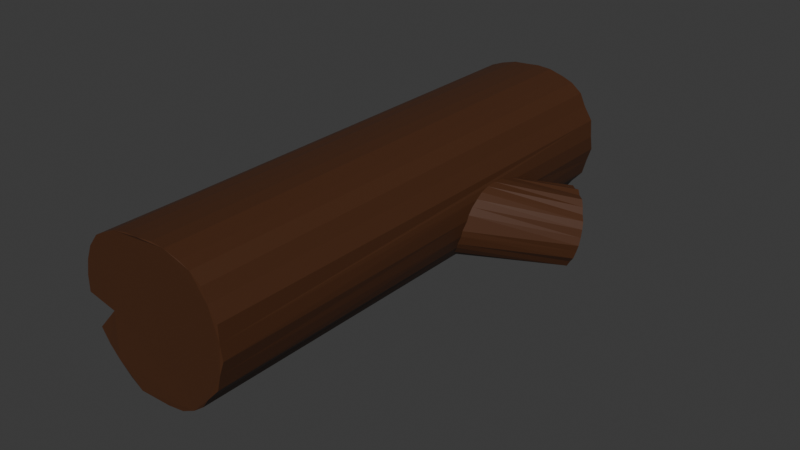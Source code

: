 # Source: Campfire_bank.blend  (saved by Blender 4.2.66; exported with 4.5.12 LTS)
import bpy
from mathutils import Matrix  # noqa: F401  (used for matrix-valued properties, if any)

bpy.ops.wm.read_factory_settings(use_empty=True)
scene = bpy.context.scene
scene.name = 'Scene'

# ---- collections
col_collection = bpy.data.collections.new('Collection'); scene.collection.children.link(col_collection)

# ---- materials (node trees are filled in below, after node groups)
mat_burned_wood = bpy.data.materials.new('burned_wood')

# ---- material node trees
mat_burned_wood.use_nodes = True; mat_burned_wood.node_tree.nodes.clear()
_N = mat_burned_wood.node_tree.nodes; _L = mat_burned_wood.node_tree.links
n0 = _N.new('ShaderNodeBsdfPrincipled'); n0.name = 'Principled BSDF'; n0.location = (10, 300)
n0.inputs[0].default_value = (0.0694, 0.02411, 0.008236, 1.0)
n1 = _N.new('ShaderNodeOutputMaterial'); n1.name = 'Material Output'; n1.location = (300, 300)
_L.new(n0.outputs[0], n1.inputs[0])
n1.is_active_output = True

# ---- world
world_world = bpy.data.worlds.new('World'); scene.world = world_world
world_world.use_nodes = True; world_world.node_tree.nodes.clear()
_N = world_world.node_tree.nodes; _L = world_world.node_tree.links
n0 = _N.new('ShaderNodeOutputWorld'); n0.name = 'World Output'; n0.location = (300, 300)
n1 = _N.new('ShaderNodeBackground'); n1.name = 'Background'; n1.location = (10, 300)
n1.inputs[0].default_value = (0.05088, 0.05088, 0.05088, 1.0)
_L.new(n1.outputs[0], n0.inputs[0])
n0.is_active_output = True
world_world.color = (0.05088, 0.05088, 0.05088)
world_world.sun_shadow_jitter_overblur = 0.0

# ---- meshes
me_cylinder_002 = bpy.data.meshes.new('Cylinder.002')
me_cylinder_002.from_pydata([(-0.03368, 1.012, -1.232), (-0.03368, 1.012, 1.34), (0.1853, 0.9804, -1.232), (0.1853, 0.9804, 1.34), (0.3827, 0.9239, -1.235), (0.3827, 0.9239, 1.337), (0.5707, 0.8647, -1.228), (0.5707, 0.8647, 1.343), (0.7208, 0.7336, -1.235), (0.7208, 0.7336, 1.337), (0.8247, 0.5529, -1.227), (0.8062, 0.5409, 1.344), (0.9239, 0.3827, -1.235), (0.9239, 0.3827, 1.337), (0.9808, 0.1951, -1.235), (0.9808, 0.1951, 1.337), (0.6186, 0.01462, -1.23), (-0.7541, 0.6498, -0.1259), (0.6342, -0.0119, 1.34), (-0.7071, 0.7071, -0.1358), (0.9808, -0.1951, -1.235), (0.9808, -0.1951, 1.337), (0.9239, -0.3827, -1.235), (0.9239, -0.3827, 1.337), (0.8324, -0.5496, -1.234), (0.829, -0.559, 1.337), (0.7071, -0.7071, -1.235), (-0.4965, 0.863, -0.209), (0.7071, -0.7071, 1.337), (0.5348, -0.7917, -1.233), (0.5344, -0.8249, 1.338), (0.3901, -0.8542, -1.235), (0.3901, -0.8542, 1.337), (0.2098, -0.8688, -1.233), (-0.4074, 0.9107, -0.3513), (0.2105, -0.8818, 1.338), (0.009863, -0.8615, -1.235), (0.009863, -0.8615, 1.337), (-0.1682, -0.8285, -1.227), (-0.1682, -0.8285, 1.345), (-0.349, -0.7834, -1.235), (-0.349, -0.7834, 1.337), (-0.5238, -0.7206, -1.233), (-0.5238, -0.7206, 1.339), (-0.6977, -0.6079, -1.235), (-0.6977, -0.6079, 1.337), (-0.8212, -0.5163, -1.232), (-0.8212, -0.5163, 1.339), (-0.9193, -0.3678, -1.235), (-0.9193, -0.3678, 1.337), (-0.9517, -0.1943, -1.231), (-0.9517, -0.1943, 1.341), (-1.0, 0.0, -1.235), (-1.0, 0.0, 1.337), (-0.9781, 0.2082, -1.219), (-0.9613, 0.1938, 1.341), (-0.9239, 0.3827, -1.235), (-0.9239, 0.3827, 1.337), (-0.8259, 0.53, -1.23), (-0.8259, 0.53, 1.342), (-0.7071, 0.7071, -1.235), (-0.9594, 0.2654, -0.6032), (-0.7071, 0.7071, 1.337), (-0.5454, 0.8073, -1.224), (-0.5454, 0.8073, 1.347), (-0.3827, 0.9239, -1.235), (-0.9855, 0.1468, -0.4893), (-0.3827, 0.9239, 1.337), (-0.989, 0.1119, -0.4273), (-0.2314, 0.978, -1.231), (-0.2314, 0.978, 1.341), (-0.9903, 0.09843, -0.3674), (-0.9815, 0.1879, -0.2225), (-0.9808, 0.1951, -0.5435), (-0.9239, 0.3827, -0.6668), (-0.9239, 0.3827, -0.1489), (-0.9359, 0.3432, -0.6496), (-0.8315, 0.5556, -0.7093), (-0.7404, 0.6665, -0.7001), (-0.7071, 0.7071, -0.6884), (-0.5588, 0.8288, -0.1787), (-0.4408, 0.8928, -0.4712), (-0.4491, 0.8884, -0.2487), (-1.645, 0.5702, -0.6559), (-0.9895, 0.107, -0.3119), (-1.67, 0.6465, -0.6346), (-0.9865, 0.1372, -0.263), (-1.682, 0.7256, -0.6153), (-1.714, 0.7875, -0.5912), (-0.9642, 0.2497, -0.1866), (-1.714, 0.8722, -0.5713), (-0.9415, 0.3247, -0.1597), (-1.686, 0.9667, -0.5619), (-0.8664, 0.4903, -0.1283), (-1.663, 1.053, -0.5464), (-0.8315, 0.5556, -0.127), (-1.612, 1.129, -0.5473), (-1.553, 1.214, -0.5452), (-1.479, 1.267, -0.5579), (-0.6206, 0.7781, -0.1523), (-1.406, 1.333, -0.5645), (-1.323, 1.354, -0.5864), (-1.237, 1.361, -0.6019), (-1.164, 1.388, -0.6269), (-0.419, 0.9045, -0.2968), (-1.089, 1.369, -0.65), (-1.033, 1.346, -0.6741), (-0.4147, 0.9068, -0.4102), (-0.9733, 1.301, -0.7033), (-0.942, 1.231, -0.7297), (-0.5012, 0.8665, -0.5312), (-0.9055, 1.167, -0.7529), (-0.5556, 0.8315, -0.5985), (-0.8944, 1.085, -0.7739), (-0.6059, 0.7902, -0.6375), (-0.8992, 0.9973, -0.7914), (-0.6744, 0.734, -0.6758), (-0.9321, 0.9098, -0.8016), (-0.9553, 0.8183, -0.8128), (-0.8023, 0.5911, -0.71), (-1.008, 0.7315, -0.8139), (-0.8561, 0.5095, -0.7043), (-1.065, 0.6572, -0.814), (-0.9009, 0.4256, -0.6837), (-1.135, 0.5913, -0.8068), (-1.199, 0.5358, -0.7903), (-1.293, 0.5011, -0.7782), (-1.374, 0.4803, -0.7579), (-1.439, 0.4992, -0.732), (-1.526, 0.4914, -0.7091), (-1.574, 0.5421, -0.6813)], [], [(0, 1, 3, 2), (2, 3, 5, 4), (4, 5, 7, 6), (6, 7, 9, 8), (8, 9, 11, 10), (10, 11, 13, 12), (12, 13, 15, 14), (14, 15, 18, 16), (16, 18, 21, 20), (20, 21, 23, 22), (22, 23, 25, 24), (24, 25, 28, 26), (26, 28, 30, 29), (29, 30, 32, 31), (31, 32, 35, 33), (33, 35, 37, 36), (36, 37, 39, 38), (38, 39, 41, 40), (40, 41, 43, 42), (42, 43, 45, 44), (44, 45, 47, 46), (46, 47, 49, 48), (48, 49, 51, 50), (50, 51, 53, 52), (54, 52, 53, 55, 72, 86, 84, 71, 68, 66, 73), (55, 57, 75, 91, 89, 72), (56, 54, 73, 61, 76, 74), (57, 59, 95, 93, 75), (121, 77, 58, 56, 74, 123), (59, 62, 19, 17, 95), (78, 79, 60, 58, 77, 119), (62, 64, 80, 99, 19), (63, 60, 79, 116, 114, 112), (64, 67, 65, 63, 112, 110, 81, 107, 34, 104, 82, 27, 80), (9, 7, 5, 3, 1, 70, 67, 64, 62, 59, 57, 55, 53, 51, 49, 47, 45, 43, 41, 39, 37, 35, 32, 30, 28, 25, 23, 21, 18, 15, 13, 11), (65, 67, 70, 69), (69, 70, 1, 0), (69, 0, 2, 4, 6, 8, 10, 12, 14, 16, 20, 22, 24, 26, 29, 31, 33, 36, 38, 40, 42, 44, 46, 48, 50, 52, 54, 56, 58, 60, 63, 65), (93, 91, 75), (79, 78, 116), (77, 121, 119), (71, 84, 86, 72, 89, 91, 93, 95, 17, 19, 99, 80, 27, 82, 104, 34, 107, 81, 110, 112, 114, 116, 78, 119, 121, 123, 74, 76, 61, 73, 66, 68), (71, 83, 85, 84), (84, 85, 87, 86), (86, 87, 88, 72), (72, 88, 90, 89), (89, 90, 92, 91), (91, 92, 94, 93), (93, 94, 96, 95), (95, 96, 97, 17), (17, 97, 98, 19), (19, 98, 100, 99), (99, 100, 101, 80), (80, 101, 102, 27), (27, 102, 103, 82), (82, 103, 105, 104), (104, 105, 106, 34), (34, 106, 108, 107), (107, 108, 109, 81), (81, 109, 111, 110), (110, 111, 113, 112), (112, 113, 115, 114), (114, 115, 117, 116), (116, 117, 118, 78), (78, 118, 120, 119), (119, 120, 122, 121), (121, 122, 124, 123), (123, 124, 125, 74), (74, 125, 126, 76), (76, 126, 127, 61), (61, 127, 128, 73), (73, 128, 129, 66), (85, 83, 130, 129, 128, 127, 126, 125, 124, 122, 120, 118, 117, 115, 113, 111, 109, 108, 106, 105, 103, 102, 101, 100, 98, 97, 96, 94, 92, 90, 88, 87), (66, 129, 130, 68), (68, 130, 83, 71)])
_uv = me_cylinder_002.uv_layers.new(name='UVMap')
_uv.uv.foreach_set('vector', [0.04504, 0.4489, 0.04504, 0.001185, 0.08068, 0.001139, 0.08068, 0.4489, 0.08068, 0.4489, 0.08068, 0.001139, 0.1153, 0.001663, 0.1153, 0.4494, 0.1153, 0.4494, 0.1153, 0.001663, 0.1487, 0.0004833, 0.1487, 0.4482, 0.1487, 0.4482, 0.1487, 0.0004833, 0.1828, 0.001658, 0.1828, 0.4494, 0.1828, 0.4494, 0.1828, 0.001658, 0.2127, 0.0004191, 0.2144, 0.448, 0.2144, 0.448, 0.2127, 0.0004191, 0.2444, 0.001767, 0.2444, 0.4495, 0.2444, 0.4495, 0.2444, 0.001767, 0.2695, 0.001839, 0.2695, 0.4496, 0.7233, 0.04599, 0.7233, 0.4759, 0.6591, 0.4763, 0.6607, 0.0467, 0.6944, 0.749, 0.2783, 0.749, 0.2781, 0.6856, 0.6944, 0.6812, 0.5107, 0.43, 0.5107, 0.0009012, 0.5406, 0.0008663, 0.5406, 0.43, 0.5406, 0.43, 0.5406, 0.0008663, 0.5732, 0.0007785, 0.5716, 0.4298, 0.5716, 0.4298, 0.5732, 0.0007785, 0.6052, 0.0008447, 0.6052, 0.43, 0.6052, 0.43, 0.6052, 0.0008447, 0.6389, 0.0007297, 0.6347, 0.4298, 0.6347, 0.4298, 0.6389, 0.0007297, 0.6584, 0.0009066, 0.6584, 0.43, 0.4321, 0.6831, 0.00384, 0.6831, 0.002608, 0.6583, 0.4308, 0.6572, 0.4308, 0.6572, 0.002608, 0.6583, 0.002002, 0.6267, 0.4303, 0.6267, 0.4303, 0.6267, 0.002002, 0.6267, 0.0001486, 0.5977, 0.4284, 0.5977, 0.4284, 0.5977, 0.0001486, 0.5977, 0.00107, 0.5672, 0.4293, 0.5672, 0.4293, 0.5672, 0.00107, 0.5672, 0.0005524, 0.5365, 0.4288, 0.5365, 0.4288, 0.5365, 0.0005524, 0.5365, 0.001108, 0.5021, 0.4294, 0.5021, 0.4294, 0.5021, 0.001108, 0.5021, 0.0009535, 0.4769, 0.4292, 0.4769, 0.4292, 0.4769, 0.0009535, 0.4769, 0.002347, 0.4512, 0.4306, 0.4512, 0.2707, 0.4424, 0.2707, 0.002809, 0.2971, 0.002078, 0.2971, 0.4416, 0.2971, 0.4416, 0.2971, 0.002078, 0.3259, 0.002774, 0.3259, 0.4423, 0.3608, 0.4397, 0.3259, 0.4423, 0.3259, 0.002774, 0.3594, 0.002101, 0.3574, 0.2693, 0.3489, 0.2762, 0.3438, 0.2846, 0.3424, 0.2941, 0.3447, 0.3043, 0.3505, 0.3149, 0.3586, 0.3242, 0.3594, 0.002101, 0.3921, 0.002765, 0.3921, 0.2567, 0.3817, 0.2586, 0.3683, 0.2631, 0.3574, 0.2693, 0.3921, 0.4423, 0.3608, 0.4397, 0.3586, 0.3242, 0.3711, 0.3344, 0.385, 0.3423, 0.3921, 0.3452, 0.3921, 0.002765, 0.4213, 0.001865, 0.4251, 0.253, 0.4126, 0.2532, 0.3921, 0.2567, 0.4163, 0.3516, 0.4251, 0.3525, 0.4213, 0.4414, 0.3921, 0.4423, 0.3921, 0.3452, 0.4003, 0.3481, 0.4213, 0.001865, 0.4565, 0.002783, 0.4565, 0.2545, 0.4446, 0.2528, 0.4251, 0.253, 0.4481, 0.3509, 0.4565, 0.3489, 0.4565, 0.4423, 0.4213, 0.4414, 0.4251, 0.3525, 0.4325, 0.3526, 0.4565, 0.002783, 0.4815, 0.0009747, 0.4843, 0.2618, 0.4727, 0.2573, 0.4565, 0.2545, 0.4815, 0.4405, 0.4565, 0.4423, 0.4565, 0.3489, 0.4626, 0.3468, 0.4754, 0.3403, 0.4849, 0.3336, 0.4815, 0.0009747, 0.5093, 0.002826, 0.5093, 0.4424, 0.4815, 0.4405, 0.4849, 0.3336, 0.4935, 0.3221, 0.5011, 0.3119, 0.5047, 0.3014, 0.5058, 0.2914, 0.5041, 0.282, 0.4999, 0.2738, 0.4932, 0.267, 0.4843, 0.2618, 0.6919, 0.6752, 0.6767, 0.6479, 0.6742, 0.6163, 0.6726, 0.5838, 0.6758, 0.5485, 0.6888, 0.5187, 0.703, 0.4965, 0.728, 0.4751, 0.7499, 0.4524, 0.7828, 0.4396, 0.81, 0.4286, 0.8416, 0.4288, 0.874, 0.4286, 0.9034, 0.4424, 0.9298, 0.4527, 0.9499, 0.4728, 0.9598, 0.4949, 0.9713, 0.5257, 0.9747, 0.5549, 0.9753, 0.585, 0.9737, 0.6136, 0.9694, 0.6457, 0.9582, 0.6729, 0.9481, 0.6946, 0.9227, 0.7179, 0.8945, 0.7324, 0.8627, 0.7418, 0.8306, 0.7449, 0.8144, 0.685, 0.7682, 0.7327, 0.7403, 0.7179, 0.7196, 0.6949, 0.0006471, 0.4496, 0.0006471, 0.001877, 0.0185, 0.001086, 0.0185, 0.4488, 0.0185, 0.4488, 0.0185, 0.001086, 0.04504, 0.001185, 0.04504, 0.4489, 0.2872, 0.7678, 0.3017, 0.7966, 0.3066, 0.8314, 0.3066, 0.8637, 0.3056, 0.8951, 0.2916, 0.923, 0.2674, 0.9465, 0.2449, 0.9681, 0.2175, 0.9844, 0.1722, 0.9364, 0.1553, 1.0, 0.1228, 0.9988, 0.092, 0.9916, 0.06118, 0.9786, 0.03983, 0.9558, 0.02329, 0.936, 0.01275, 0.9091, 0.004833, 0.8782, 0.001908, 0.85, 0.0009677, 0.8201, 0.003015, 0.791, 0.0131, 0.7598, 0.02207, 0.7373, 0.04131, 0.7162, 0.06746, 0.7045, 0.09631, 0.6891, 0.1303, 0.6849, 0.1608, 0.6854, 0.1887, 0.6948, 0.2224, 0.7056, 0.2456, 0.7269, 0.2718, 0.7466, 0.3774, 0.3333, 0.3774, 0.3026, 0.3786, 0.3127, 0.3621, 0.2774, 0.3613, 0.286, 0.3613, 0.2704, 0.3572, 0.2806, 0.358, 0.2722, 0.358, 0.2881, 0.7686, 0.3477, 0.7593, 0.3462, 0.7511, 0.3412, 0.7444, 0.3328, 0.7384, 0.3219, 0.734, 0.3087, 0.729, 0.2782, 0.7289, 0.2659, 0.7289, 0.2467, 0.7307, 0.235, 0.7336, 0.219, 0.7382, 0.2077, 0.7434, 0.1989, 0.7501, 0.1924, 0.7582, 0.1883, 0.7674, 0.1867, 0.7774, 0.1878, 0.7876, 0.1916, 0.7976, 0.1991, 0.8089, 0.2077, 0.8154, 0.2171, 0.8217, 0.2298, 0.8256, 0.2441, 0.8272, 0.2595, 0.826, 0.2754, 0.8224, 0.2912, 0.8195, 0.2992, 0.8166, 0.3062, 0.8086, 0.3198, 0.7984, 0.3321, 0.7893, 0.3399, 0.7788, 0.3456, 0.4398, 0.6358, 0.5931, 0.6405, 0.6019, 0.648, 0.4368, 0.6453, 0.4368, 0.6453, 0.6019, 0.648, 0.609, 0.6546, 0.4357, 0.6543, 0.4357, 0.6543, 0.609, 0.6546, 0.6173, 0.6626, 0.4366, 0.6626, 0.8724, 0.001059, 0.8656, 0.1716, 0.8539, 0.1787, 0.862, 0.002865, 0.862, 0.002865, 0.8539, 0.1787, 0.8382, 0.1836, 0.8493, 0.005702, 0.8493, 0.005702, 0.8382, 0.1836, 0.824, 0.1881, 0.8191, 0.01024, 0.8191, 0.01024, 0.824, 0.1881, 0.8086, 0.1888, 0.8068, 0.01193, 0.8068, 0.01193, 0.8086, 0.1888, 0.7912, 0.1893, 0.7863, 0.01095, 0.7863, 0.01095, 0.7912, 0.1893, 0.7768, 0.1856, 0.774, 0.01091, 0.774, 0.01091, 0.7768, 0.1856, 0.7607, 0.1828, 0.7559, 0.007468, 0.7559, 0.007468, 0.7607, 0.1828, 0.7499, 0.1753, 0.7431, 0.005769, 0.7431, 0.005769, 0.7499, 0.1753, 0.7407, 0.1657, 0.7326, 0.002639, 0.7326, 0.002639, 0.7407, 0.1657, 0.73, 0.1602, 0.7248, 0.001059, 0.6584, 0.4795, 0.6584, 0.6399, 0.6495, 0.6299, 0.6493, 0.4799, 0.6493, 0.4799, 0.6495, 0.6299, 0.6415, 0.6222, 0.6403, 0.4825, 0.6403, 0.4825, 0.6415, 0.6222, 0.632, 0.6128, 0.6316, 0.4873, 0.6316, 0.4873, 0.632, 0.6128, 0.6243, 0.6053, 0.6236, 0.4941, 0.431, 0.4437, 0.5472, 0.4483, 0.5369, 0.4536, 0.4397, 0.4538, 0.4397, 0.4538, 0.5369, 0.4536, 0.5282, 0.4641, 0.4471, 0.4645, 0.4471, 0.4645, 0.5282, 0.4641, 0.5209, 0.4771, 0.4518, 0.4757, 0.4518, 0.4757, 0.5209, 0.4771, 0.5171, 0.493, 0.4575, 0.491, 0.4575, 0.491, 0.5171, 0.493, 0.5116, 0.5085, 0.461, 0.5076, 0.461, 0.5076, 0.5116, 0.5085, 0.5101, 0.5265, 0.4623, 0.5249, 0.4623, 0.5249, 0.5101, 0.5265, 0.5104, 0.5432, 0.4612, 0.5422, 0.4612, 0.5422, 0.5104, 0.5432, 0.513, 0.5601, 0.4577, 0.559, 0.4577, 0.559, 0.513, 0.5601, 0.5152, 0.5748, 0.4556, 0.5676, 0.4556, 0.5676, 0.5152, 0.5748, 0.5239, 0.5897, 0.4524, 0.5745, 0.4524, 0.5745, 0.5239, 0.5897, 0.5318, 0.6013, 0.4453, 0.5882, 0.4499, 0.3025, 0.3554, 0.3015, 0.345, 0.2927, 0.4568, 0.2927, 0.438, 0.6005, 0.5413, 0.6055, 0.5512, 0.6159, 0.431, 0.608, 0.5826, 0.6091, 0.5726, 0.6173, 0.5614, 0.6137, 0.5512, 0.6159, 0.5413, 0.6055, 0.5318, 0.6013, 0.5239, 0.5897, 0.5152, 0.5748, 0.513, 0.5601, 0.5104, 0.5432, 0.5101, 0.5265, 0.5116, 0.5085, 0.5171, 0.493, 0.5209, 0.4771, 0.5282, 0.4641, 0.5369, 0.4536, 0.5472, 0.4483, 0.5571, 0.4416, 0.5683, 0.4417, 0.577, 0.4443, 0.5879, 0.4496, 0.5939, 0.4612, 0.6041, 0.4713, 0.6122, 0.4831, 0.6153, 0.5003, 0.6193, 0.5157, 0.6188, 0.5341, 0.6181, 0.5504, 0.6133, 0.5651, 0.6082, 0.5816, 0.6006, 0.5936, 0.5912, 0.599, 0.4513, 0.6168, 0.5728, 0.6222, 0.5822, 0.6313, 0.4447, 0.6262, 0.4447, 0.6262, 0.5822, 0.6313, 0.5931, 0.6405, 0.4398, 0.6358])
me_cylinder_002.materials.append(mat_burned_wood)
me_cylinder_002.update()

# ---- objects
ob_cylinder_001 = bpy.data.objects.new('Cylinder.001', me_cylinder_002)

# ---- transforms, parenting, visibility, modifiers, constraints
ob_cylinder_001.location = (0.0, 0.0, 0.36)
ob_cylinder_001.rotation_euler = (1.571, -3.438, 0.0)
ob_cylinder_001.scale = (0.36, 0.36, 0.9)

# ---- collection membership
col_collection.objects.link(ob_cylinder_001)

# ---- scene / render settings (as saved in the file)
scene.frame_start = 1; scene.frame_end = 250; scene.frame_set(1)
scene.render.engine = 'BLENDER_EEVEE_NEXT'
scene.render.fps = 25
bpy.context.view_layer.update()

# ---- added for rendering (the .blend has no active camera and no usable light): camera, sun
cam_auto = bpy.data.cameras.new('AutoCamera')
cam_auto.lens = 50.0
cam_auto.sensor_width = 36.0
cam_auto.clip_end = 1000.0
ob_auto_camera = bpy.data.objects.new('AutoCamera', cam_auto)
scene.collection.objects.link(ob_auto_camera)
ob_auto_camera.location = (2.7529, -3.17067, 2.39151)
ob_auto_camera.rotation_euler = (1.09748, -7.21219e-08, 0.694738)
scene.camera = ob_auto_camera
light_auto_sun = bpy.data.lights.new('AutoSun', 'SUN')
light_auto_sun.energy = 3.0
light_auto_sun.angle = 0.0523599
ob_auto_sun = bpy.data.objects.new('AutoSun', light_auto_sun)
scene.collection.objects.link(ob_auto_sun)
ob_auto_sun.rotation_euler = (0.872665, 0.174533, 0.523599)
bpy.context.view_layer.update()
